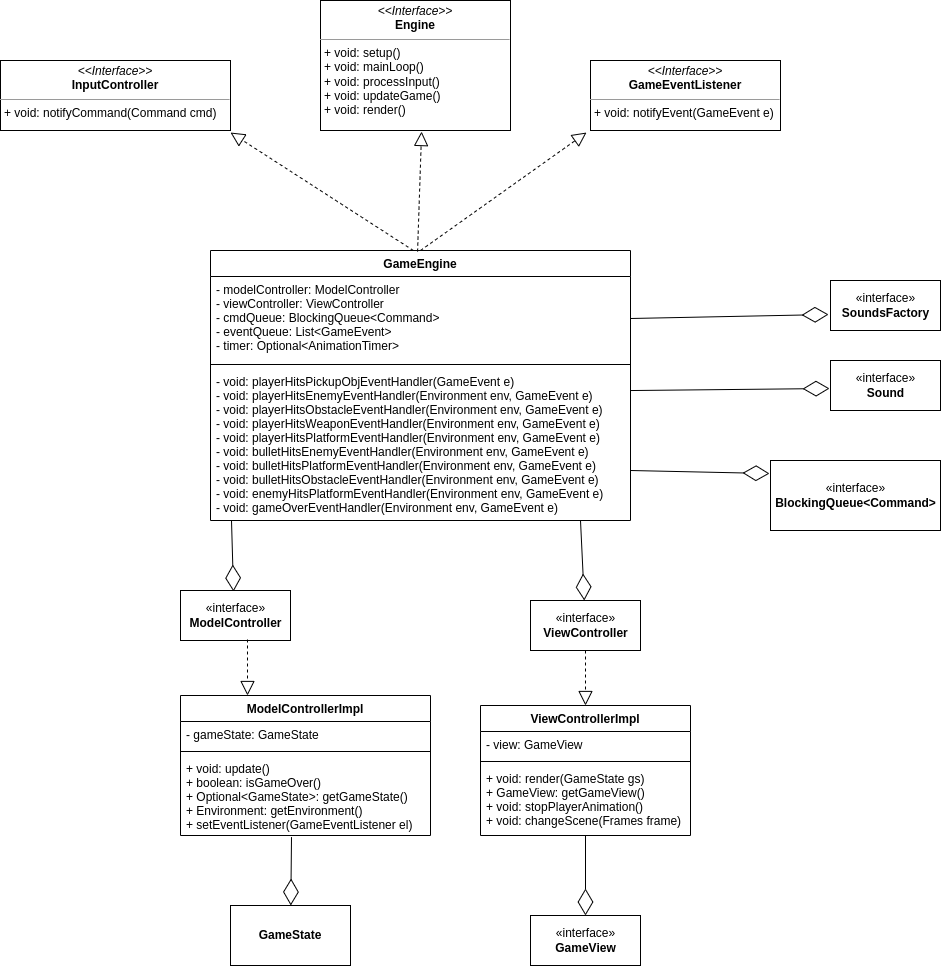

The diagram above was exported from draw.io. Its source (the exported page's mxGraphModel, read from the mxfile embedded in the PNG):
<mxGraphModel dx="1929" dy="1804" grid="1" gridSize="10" guides="1" tooltips="1" connect="1" arrows="1" fold="1" page="1" pageScale="1" pageWidth="827" pageHeight="1169" math="0" shadow="0">
  <root>
    <mxCell id="WIyWlLk6GJQsqaUBKTNV-0" />
    <mxCell id="WIyWlLk6GJQsqaUBKTNV-1" parent="WIyWlLk6GJQsqaUBKTNV-0" />
    <mxCell id="mQJd3xSd-5AQ61gjib0t-0" value="GameEngine" style="swimlane;fontStyle=1;align=center;verticalAlign=top;childLayout=stackLayout;horizontal=1;startSize=26;horizontalStack=0;resizeParent=1;resizeParentMax=0;resizeLast=0;collapsible=1;marginBottom=0;" parent="WIyWlLk6GJQsqaUBKTNV-1" vertex="1">
      <mxGeometry x="20" y="-10" width="420" height="270" as="geometry" />
    </mxCell>
    <mxCell id="mQJd3xSd-5AQ61gjib0t-1" value="- modelController: ModelController&#10;- viewController: ViewController&#10;- cmdQueue: BlockingQueue&lt;Command&gt;&#10;- eventQueue: List&lt;GameEvent&gt;&#10;- timer: Optional&lt;AnimationTimer&gt;" style="text;strokeColor=none;fillColor=none;align=left;verticalAlign=top;spacingLeft=4;spacingRight=4;overflow=hidden;rotatable=0;points=[[0,0.5],[1,0.5]];portConstraint=eastwest;" parent="mQJd3xSd-5AQ61gjib0t-0" vertex="1">
      <mxGeometry y="26" width="420" height="84" as="geometry" />
    </mxCell>
    <mxCell id="mQJd3xSd-5AQ61gjib0t-2" value="" style="line;strokeWidth=1;fillColor=none;align=left;verticalAlign=middle;spacingTop=-1;spacingLeft=3;spacingRight=3;rotatable=0;labelPosition=right;points=[];portConstraint=eastwest;" parent="mQJd3xSd-5AQ61gjib0t-0" vertex="1">
      <mxGeometry y="110" width="420" height="8" as="geometry" />
    </mxCell>
    <mxCell id="mQJd3xSd-5AQ61gjib0t-3" value="- void: playerHitsPickupObjEventHandler(GameEvent e)&#10;- void: playerHitsEnemyEventHandler(Environment env, GameEvent e)&#10;- void: playerHitsObstacleEventHandler(Environment env, GameEvent e)&#10;- void: playerHitsWeaponEventHandler(Environment env, GameEvent e)&#10;- void: playerHitsPlatformEventHandler(Environment env, GameEvent e)&#10;- void: bulletHitsEnemyEventHandler(Environment env, GameEvent e)&#10;- void: bulletHitsPlatformEventHandler(Environment env, GameEvent e)&#10;- void: bulletHitsObstacleEventHandler(Environment env, GameEvent e)&#10;- void: enemyHitsPlatformEventHandler(Environment env, GameEvent e)&#10;- void: gameOverEventHandler(Environment env, GameEvent e)" style="text;strokeColor=none;fillColor=none;align=left;verticalAlign=top;spacingLeft=4;spacingRight=4;overflow=hidden;rotatable=0;points=[[0,0.5],[1,0.5]];portConstraint=eastwest;" parent="mQJd3xSd-5AQ61gjib0t-0" vertex="1">
      <mxGeometry y="118" width="420" height="152" as="geometry" />
    </mxCell>
    <mxCell id="mQJd3xSd-5AQ61gjib0t-4" value="" style="endArrow=diamondThin;endFill=0;endSize=24;html=1;rounded=0;" parent="WIyWlLk6GJQsqaUBKTNV-1" target="mQJd3xSd-5AQ61gjib0t-5" edge="1">
      <mxGeometry width="160" relative="1" as="geometry">
        <mxPoint x="390" y="260" as="sourcePoint" />
        <mxPoint x="280" y="360" as="targetPoint" />
      </mxGeometry>
    </mxCell>
    <mxCell id="mQJd3xSd-5AQ61gjib0t-5" value="«interface»&lt;br&gt;&lt;b&gt;ViewController&lt;/b&gt;" style="html=1;" parent="WIyWlLk6GJQsqaUBKTNV-1" vertex="1">
      <mxGeometry x="340" y="340" width="110" height="50" as="geometry" />
    </mxCell>
    <mxCell id="mQJd3xSd-5AQ61gjib0t-6" value="«interface»&lt;br&gt;&lt;b&gt;ModelController&lt;/b&gt;" style="html=1;" parent="WIyWlLk6GJQsqaUBKTNV-1" vertex="1">
      <mxGeometry x="-10" y="330" width="110" height="50" as="geometry" />
    </mxCell>
    <mxCell id="mQJd3xSd-5AQ61gjib0t-7" value="" style="endArrow=diamondThin;endFill=0;endSize=24;html=1;rounded=0;entryX=0.482;entryY=0.02;entryDx=0;entryDy=0;exitX=0.05;exitY=1;exitDx=0;exitDy=0;exitPerimeter=0;entryPerimeter=0;" parent="WIyWlLk6GJQsqaUBKTNV-1" source="mQJd3xSd-5AQ61gjib0t-3" target="mQJd3xSd-5AQ61gjib0t-6" edge="1">
      <mxGeometry width="160" relative="1" as="geometry">
        <mxPoint x="330" y="460" as="sourcePoint" />
        <mxPoint x="490" y="460" as="targetPoint" />
      </mxGeometry>
    </mxCell>
    <mxCell id="mQJd3xSd-5AQ61gjib0t-8" value="" style="endArrow=block;dashed=1;endFill=0;endSize=12;html=1;rounded=0;exitX=0.5;exitY=1;exitDx=0;exitDy=0;" parent="WIyWlLk6GJQsqaUBKTNV-1" source="mQJd3xSd-5AQ61gjib0t-5" edge="1">
      <mxGeometry width="160" relative="1" as="geometry">
        <mxPoint x="445" y="465" as="sourcePoint" />
        <mxPoint x="395" y="445" as="targetPoint" />
      </mxGeometry>
    </mxCell>
    <mxCell id="mQJd3xSd-5AQ61gjib0t-9" value="" style="endArrow=block;dashed=1;endFill=0;endSize=12;html=1;rounded=0;exitX=0.609;exitY=0.98;exitDx=0;exitDy=0;exitPerimeter=0;" parent="WIyWlLk6GJQsqaUBKTNV-1" source="mQJd3xSd-5AQ61gjib0t-6" edge="1">
      <mxGeometry width="160" relative="1" as="geometry">
        <mxPoint x="-130" y="455" as="sourcePoint" />
        <mxPoint x="57" y="435" as="targetPoint" />
      </mxGeometry>
    </mxCell>
    <mxCell id="mQJd3xSd-5AQ61gjib0t-10" value="ViewControllerImpl" style="swimlane;fontStyle=1;align=center;verticalAlign=top;childLayout=stackLayout;horizontal=1;startSize=26;horizontalStack=0;resizeParent=1;resizeParentMax=0;resizeLast=0;collapsible=1;marginBottom=0;" parent="WIyWlLk6GJQsqaUBKTNV-1" vertex="1">
      <mxGeometry x="290" y="445" width="210" height="130" as="geometry" />
    </mxCell>
    <mxCell id="mQJd3xSd-5AQ61gjib0t-11" value="- view: GameView" style="text;strokeColor=none;fillColor=none;align=left;verticalAlign=top;spacingLeft=4;spacingRight=4;overflow=hidden;rotatable=0;points=[[0,0.5],[1,0.5]];portConstraint=eastwest;" parent="mQJd3xSd-5AQ61gjib0t-10" vertex="1">
      <mxGeometry y="26" width="210" height="26" as="geometry" />
    </mxCell>
    <mxCell id="mQJd3xSd-5AQ61gjib0t-12" value="" style="line;strokeWidth=1;fillColor=none;align=left;verticalAlign=middle;spacingTop=-1;spacingLeft=3;spacingRight=3;rotatable=0;labelPosition=right;points=[];portConstraint=eastwest;" parent="mQJd3xSd-5AQ61gjib0t-10" vertex="1">
      <mxGeometry y="52" width="210" height="8" as="geometry" />
    </mxCell>
    <mxCell id="mQJd3xSd-5AQ61gjib0t-13" value="+ void: render(GameState gs)&#10;+ GameView: getGameView()&#10;+ void: stopPlayerAnimation()&#10;+ void: changeScene(Frames frame)" style="text;strokeColor=none;fillColor=none;align=left;verticalAlign=top;spacingLeft=4;spacingRight=4;overflow=hidden;rotatable=0;points=[[0,0.5],[1,0.5]];portConstraint=eastwest;" parent="mQJd3xSd-5AQ61gjib0t-10" vertex="1">
      <mxGeometry y="60" width="210" height="70" as="geometry" />
    </mxCell>
    <mxCell id="mQJd3xSd-5AQ61gjib0t-16" value="ModelControllerImpl" style="swimlane;fontStyle=1;align=center;verticalAlign=top;childLayout=stackLayout;horizontal=1;startSize=26;horizontalStack=0;resizeParent=1;resizeParentMax=0;resizeLast=0;collapsible=1;marginBottom=0;" parent="WIyWlLk6GJQsqaUBKTNV-1" vertex="1">
      <mxGeometry x="-10" y="435" width="250" height="140" as="geometry" />
    </mxCell>
    <mxCell id="mQJd3xSd-5AQ61gjib0t-17" value="- gameState: GameState" style="text;strokeColor=none;fillColor=none;align=left;verticalAlign=top;spacingLeft=4;spacingRight=4;overflow=hidden;rotatable=0;points=[[0,0.5],[1,0.5]];portConstraint=eastwest;" parent="mQJd3xSd-5AQ61gjib0t-16" vertex="1">
      <mxGeometry y="26" width="250" height="26" as="geometry" />
    </mxCell>
    <mxCell id="mQJd3xSd-5AQ61gjib0t-18" value="" style="line;strokeWidth=1;fillColor=none;align=left;verticalAlign=middle;spacingTop=-1;spacingLeft=3;spacingRight=3;rotatable=0;labelPosition=right;points=[];portConstraint=eastwest;" parent="mQJd3xSd-5AQ61gjib0t-16" vertex="1">
      <mxGeometry y="52" width="250" height="8" as="geometry" />
    </mxCell>
    <mxCell id="mQJd3xSd-5AQ61gjib0t-19" value="+ void: update()&#10;+ boolean: isGameOver()&#10;+ Optional&lt;GameState&gt;: getGameState()&#10;+ Environment: getEnvironment()&#10;+ setEventListener(GameEventListener el)" style="text;strokeColor=none;fillColor=none;align=left;verticalAlign=top;spacingLeft=4;spacingRight=4;overflow=hidden;rotatable=0;points=[[0,0.5],[1,0.5]];portConstraint=eastwest;" parent="mQJd3xSd-5AQ61gjib0t-16" vertex="1">
      <mxGeometry y="60" width="250" height="80" as="geometry" />
    </mxCell>
    <mxCell id="mQJd3xSd-5AQ61gjib0t-20" value="" style="endArrow=diamondThin;endFill=0;endSize=24;html=1;rounded=0;" parent="WIyWlLk6GJQsqaUBKTNV-1" source="mQJd3xSd-5AQ61gjib0t-13" edge="1" target="mQJd3xSd-5AQ61gjib0t-30">
      <mxGeometry width="160" relative="1" as="geometry">
        <mxPoint x="365" y="535" as="sourcePoint" />
        <mxPoint x="365" y="655" as="targetPoint" />
      </mxGeometry>
    </mxCell>
    <mxCell id="mQJd3xSd-5AQ61gjib0t-21" value="" style="endArrow=diamondThin;endFill=0;endSize=24;html=1;rounded=0;exitX=0.444;exitY=1.02;exitDx=0;exitDy=0;exitPerimeter=0;" parent="WIyWlLk6GJQsqaUBKTNV-1" source="mQJd3xSd-5AQ61gjib0t-19" edge="1" target="z9BW_OZTOaKf5ZjXiHxh-0">
      <mxGeometry width="160" relative="1" as="geometry">
        <mxPoint x="72" y="525" as="sourcePoint" />
        <mxPoint x="123.92857142857133" y="645" as="targetPoint" />
      </mxGeometry>
    </mxCell>
    <mxCell id="mQJd3xSd-5AQ61gjib0t-30" value="«interface»&lt;br&gt;&lt;b&gt;GameView&lt;/b&gt;" style="html=1;" parent="WIyWlLk6GJQsqaUBKTNV-1" vertex="1">
      <mxGeometry x="340" y="655" width="110" height="50" as="geometry" />
    </mxCell>
    <mxCell id="z9BW_OZTOaKf5ZjXiHxh-0" value="" style="rounded=0;whiteSpace=wrap;html=1;" vertex="1" parent="WIyWlLk6GJQsqaUBKTNV-1">
      <mxGeometry x="40" y="645" width="120" height="60" as="geometry" />
    </mxCell>
    <mxCell id="z9BW_OZTOaKf5ZjXiHxh-1" value="&lt;b&gt;GameState&lt;/b&gt;" style="text;html=1;strokeColor=none;fillColor=none;align=center;verticalAlign=middle;whiteSpace=wrap;rounded=0;" vertex="1" parent="WIyWlLk6GJQsqaUBKTNV-1">
      <mxGeometry x="70" y="660" width="60" height="30" as="geometry" />
    </mxCell>
    <mxCell id="z9BW_OZTOaKf5ZjXiHxh-2" value="" style="endArrow=diamondThin;endFill=0;endSize=24;html=1;rounded=0;exitX=1;exitY=0.5;exitDx=0;exitDy=0;entryX=-0.018;entryY=0.68;entryDx=0;entryDy=0;entryPerimeter=0;" edge="1" parent="WIyWlLk6GJQsqaUBKTNV-1" source="mQJd3xSd-5AQ61gjib0t-1" target="z9BW_OZTOaKf5ZjXiHxh-3">
      <mxGeometry width="160" relative="1" as="geometry">
        <mxPoint x="480" y="250" as="sourcePoint" />
        <mxPoint x="640" y="190" as="targetPoint" />
      </mxGeometry>
    </mxCell>
    <mxCell id="z9BW_OZTOaKf5ZjXiHxh-3" value="«interface»&lt;br&gt;&lt;b&gt;SoundsFactory&lt;/b&gt;" style="html=1;" vertex="1" parent="WIyWlLk6GJQsqaUBKTNV-1">
      <mxGeometry x="640" y="20" width="110" height="50" as="geometry" />
    </mxCell>
    <mxCell id="z9BW_OZTOaKf5ZjXiHxh-4" value="«interface»&lt;br&gt;&lt;b&gt;Sound&lt;/b&gt;" style="html=1;" vertex="1" parent="WIyWlLk6GJQsqaUBKTNV-1">
      <mxGeometry x="640" y="100" width="110" height="50" as="geometry" />
    </mxCell>
    <mxCell id="z9BW_OZTOaKf5ZjXiHxh-5" value="«interface»&lt;br&gt;&lt;b&gt;BlockingQueue&amp;lt;Command&amp;gt;&lt;/b&gt;" style="html=1;" vertex="1" parent="WIyWlLk6GJQsqaUBKTNV-1">
      <mxGeometry x="580" y="200" width="170" height="70" as="geometry" />
    </mxCell>
    <mxCell id="z9BW_OZTOaKf5ZjXiHxh-6" value="" style="endArrow=diamondThin;endFill=0;endSize=24;html=1;rounded=0;entryX=-0.009;entryY=0.56;entryDx=0;entryDy=0;entryPerimeter=0;exitX=1;exitY=0.145;exitDx=0;exitDy=0;exitPerimeter=0;" edge="1" parent="WIyWlLk6GJQsqaUBKTNV-1" source="mQJd3xSd-5AQ61gjib0t-3" target="z9BW_OZTOaKf5ZjXiHxh-4">
      <mxGeometry width="160" relative="1" as="geometry">
        <mxPoint x="440" y="180" as="sourcePoint" />
        <mxPoint x="600" y="180" as="targetPoint" />
      </mxGeometry>
    </mxCell>
    <mxCell id="z9BW_OZTOaKf5ZjXiHxh-7" value="" style="endArrow=diamondThin;endFill=0;endSize=24;html=1;rounded=0;entryX=-0.006;entryY=0.186;entryDx=0;entryDy=0;entryPerimeter=0;" edge="1" parent="WIyWlLk6GJQsqaUBKTNV-1" target="z9BW_OZTOaKf5ZjXiHxh-5">
      <mxGeometry width="160" relative="1" as="geometry">
        <mxPoint x="440" y="210" as="sourcePoint" />
        <mxPoint x="600" y="210" as="targetPoint" />
      </mxGeometry>
    </mxCell>
    <mxCell id="z9BW_OZTOaKf5ZjXiHxh-10" value="&lt;p style=&quot;margin: 0px ; margin-top: 4px ; text-align: center&quot;&gt;&lt;i&gt;&amp;lt;&amp;lt;Interface&amp;gt;&amp;gt;&lt;/i&gt;&lt;br&gt;&lt;b&gt;InputController&lt;/b&gt;&lt;/p&gt;&lt;hr size=&quot;1&quot;&gt;&lt;p style=&quot;margin: 0px ; margin-left: 4px&quot;&gt;+ void: notifyCommand(Command cmd)&lt;br&gt;&lt;/p&gt;" style="verticalAlign=top;align=left;overflow=fill;fontSize=12;fontFamily=Helvetica;html=1;" vertex="1" parent="WIyWlLk6GJQsqaUBKTNV-1">
      <mxGeometry x="-190" y="-200" width="230" height="70" as="geometry" />
    </mxCell>
    <mxCell id="z9BW_OZTOaKf5ZjXiHxh-11" value="&lt;p style=&quot;margin: 0px ; margin-top: 4px ; text-align: center&quot;&gt;&lt;i&gt;&amp;lt;&amp;lt;Interface&amp;gt;&amp;gt;&lt;/i&gt;&lt;br&gt;&lt;b&gt;Engine&lt;/b&gt;&lt;/p&gt;&lt;hr size=&quot;1&quot;&gt;&lt;p style=&quot;margin: 0px ; margin-left: 4px&quot;&gt;+ void: setup()&lt;br&gt;+ void: mainLoop()&lt;/p&gt;&lt;p style=&quot;margin: 0px ; margin-left: 4px&quot;&gt;+ void: processInput()&lt;/p&gt;&lt;p style=&quot;margin: 0px ; margin-left: 4px&quot;&gt;+ void: updateGame()&lt;/p&gt;&lt;p style=&quot;margin: 0px ; margin-left: 4px&quot;&gt;+ void: render()&lt;/p&gt;" style="verticalAlign=top;align=left;overflow=fill;fontSize=12;fontFamily=Helvetica;html=1;" vertex="1" parent="WIyWlLk6GJQsqaUBKTNV-1">
      <mxGeometry x="130" y="-260" width="190" height="130" as="geometry" />
    </mxCell>
    <mxCell id="z9BW_OZTOaKf5ZjXiHxh-12" value="&lt;p style=&quot;margin: 0px ; margin-top: 4px ; text-align: center&quot;&gt;&lt;i&gt;&amp;lt;&amp;lt;Interface&amp;gt;&amp;gt;&lt;/i&gt;&lt;br&gt;&lt;b&gt;GameEventListener&lt;/b&gt;&lt;/p&gt;&lt;hr size=&quot;1&quot;&gt;&lt;p style=&quot;margin: 0px ; margin-left: 4px&quot;&gt;+ void: notifyEvent(GameEvent e)&lt;br&gt;&lt;/p&gt;" style="verticalAlign=top;align=left;overflow=fill;fontSize=12;fontFamily=Helvetica;html=1;" vertex="1" parent="WIyWlLk6GJQsqaUBKTNV-1">
      <mxGeometry x="400" y="-200" width="190" height="70" as="geometry" />
    </mxCell>
    <mxCell id="z9BW_OZTOaKf5ZjXiHxh-13" value="" style="endArrow=block;dashed=1;endFill=0;endSize=12;html=1;rounded=0;entryX=0.532;entryY=1.008;entryDx=0;entryDy=0;entryPerimeter=0;exitX=0.493;exitY=0.004;exitDx=0;exitDy=0;exitPerimeter=0;" edge="1" parent="WIyWlLk6GJQsqaUBKTNV-1" source="mQJd3xSd-5AQ61gjib0t-0" target="z9BW_OZTOaKf5ZjXiHxh-11">
      <mxGeometry width="160" relative="1" as="geometry">
        <mxPoint x="230" y="-20" as="sourcePoint" />
        <mxPoint x="390" y="-20" as="targetPoint" />
      </mxGeometry>
    </mxCell>
    <mxCell id="z9BW_OZTOaKf5ZjXiHxh-14" value="" style="endArrow=block;dashed=1;endFill=0;endSize=12;html=1;rounded=0;entryX=-0.021;entryY=1.029;entryDx=0;entryDy=0;entryPerimeter=0;" edge="1" parent="WIyWlLk6GJQsqaUBKTNV-1" target="z9BW_OZTOaKf5ZjXiHxh-12">
      <mxGeometry width="160" relative="1" as="geometry">
        <mxPoint x="230" y="-10" as="sourcePoint" />
        <mxPoint x="390" y="-90" as="targetPoint" />
      </mxGeometry>
    </mxCell>
    <mxCell id="z9BW_OZTOaKf5ZjXiHxh-15" value="" style="endArrow=block;dashed=1;endFill=0;endSize=12;html=1;rounded=0;entryX=1;entryY=1.029;entryDx=0;entryDy=0;entryPerimeter=0;exitX=0.483;exitY=0;exitDx=0;exitDy=0;exitPerimeter=0;" edge="1" parent="WIyWlLk6GJQsqaUBKTNV-1" source="mQJd3xSd-5AQ61gjib0t-0" target="z9BW_OZTOaKf5ZjXiHxh-10">
      <mxGeometry width="160" relative="1" as="geometry">
        <mxPoint x="230" y="-10" as="sourcePoint" />
        <mxPoint x="390" y="-90" as="targetPoint" />
      </mxGeometry>
    </mxCell>
  </root>
</mxGraphModel>